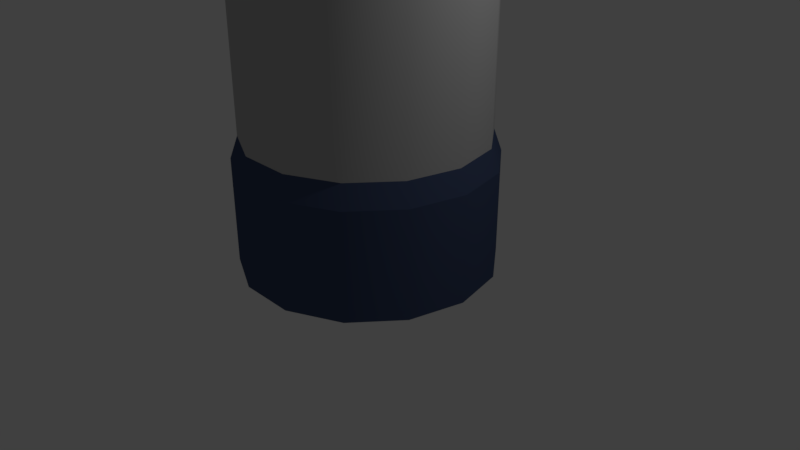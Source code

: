 # Source: Silo.blend  (saved by Blender 2.78.0; exported with 4.5.12 LTS)
import bpy
from mathutils import Matrix  # noqa: F401  (used for matrix-valued properties, if any)

bpy.ops.wm.read_factory_settings(use_empty=True)
scene = bpy.context.scene
scene.name = 'Scene'

# ---- collections
col_collection_1 = bpy.data.collections.new('Collection 1'); scene.collection.children.link(col_collection_1)

# ---- materials (node trees are filled in below, after node groups)
mat_lambert7_001 = bpy.data.materials.new('lambert7.001')
mat_lambert7_001.alpha_threshold = 0.0
mat_lambert7_001.use_transparent_shadow = False
mat_lambert7_001.diffuse_color = (0.5, 0.5, 0.5, 1.0)
mat_lambert7_001.roughness = 0.5
mat_telhado_001 = bpy.data.materials.new('Telhado.001')
mat_telhado_001.alpha_threshold = 0.0
mat_telhado_001.use_transparent_shadow = False
mat_telhado_001.diffuse_color = (0.05966, 0.08489, 0.169, 1.0)
mat_telhado_001.roughness = 0.5
mat_vermelho_001 = bpy.data.materials.new('Vermelho.001')
mat_vermelho_001.alpha_threshold = 0.0
mat_vermelho_001.use_transparent_shadow = False
mat_vermelho_001.diffuse_color = (0.482, 0.0, 0.0, 1.0)
mat_vermelho_001.roughness = 0.5

# ---- material node trees

# ---- world
world_world = bpy.data.worlds.new('World'); scene.world = world_world
world_world.color = (0.05088, 0.05088, 0.05088)
world_world.use_sun_shadow = False
world_world.sun_shadow_jitter_overblur = 0.0
world_world.cycles.sampling_method = 'MANUAL'

# ---- cameras
cam_camera = bpy.data.cameras.new('Camera')
cam_camera.clip_end = 100.0
cam_camera.lens = 35.0
cam_camera.sensor_width = 32.0
cam_camera.sensor_height = 18.0
cam_camera.ortho_scale = 7.314
cam_camera.dof.focus_distance = 0.0
cam_camera.dof.aperture_fstop = 128.0

# ---- lights
light_lamp = bpy.data.lights.new('Lamp', 'POINT')
light_lamp.transmission_factor = 0.0
light_lamp.cutoff_distance = 30.0
light_lamp.energy = 100.0
light_lamp.shadow_buffer_clip_start = 1.001
light_lamp.shadow_soft_size = 0.1
light_lamp.shadow_maximum_resolution = 0.006
light_lamp.use_absolute_resolution = True

# ---- meshes
me_untitled_012 = bpy.data.meshes.new('Untitled.012')
me_untitled_012.from_pydata([(148.4, 1.192e-05, -71.46), (102.7, 1.192e-05, -128.8), (36.65, 1.192e-05, -160.6), (-36.65, 1.192e-05, -160.6), (-102.7, 1.192e-05, -128.8), (-148.4, 1.192e-05, -71.46), (-164.7, 1.192e-05, -1.843e-05), (-148.4, 1.192e-05, 71.46), (-102.7, 1.192e-05, 128.8), (-36.65, 1.192e-05, 160.6), (36.65, 1.192e-05, 160.6), (102.7, 1.192e-05, 128.8), (148.4, 1.192e-05, 71.46), (164.7, 1.192e-05, -3.432e-16), (139.3, 689.0, -67.06), (96.37, 689.0, -120.8), (34.39, 689.0, -150.7), (-34.39, 689.0, -150.7), (-96.37, 689.0, -120.8), (-139.3, 689.0, -67.06), (-154.6, 689.0, -1.843e-05), (-139.3, 689.0, 67.06), (-96.37, 689.0, 120.8), (-34.39, 689.0, 150.7), (34.39, 689.0, 150.7), (96.37, 689.0, 120.8), (139.3, 689.0, 67.06), (154.6, 689.0, -3.432e-16), (148.4, 137.8, -71.46), (102.7, 137.8, -128.8), (36.65, 137.8, -160.6), (-36.65, 137.8, -160.6), (-102.7, 137.8, -128.8), (-148.4, 137.8, -71.46), (-164.7, 137.8, -1.843e-05), (-148.4, 137.8, 71.46), (-102.7, 137.8, 128.8), (-36.65, 137.8, 160.6), (36.65, 137.8, 160.6), (102.7, 137.8, 128.8), (148.4, 137.8, 71.46), (164.7, 137.8, -3.432e-16), (139.3, 166.2, -67.06), (96.37, 166.2, -120.8), (34.39, 166.2, -150.7), (-34.39, 166.2, -150.7), (-96.37, 166.2, -120.8), (-139.3, 166.2, -67.06), (-154.6, 166.2, -1.843e-05), (-139.3, 166.2, 67.06), (-96.37, 166.2, 120.8), (-34.39, 166.2, 150.7), (34.39, 166.2, 150.7), (96.37, 166.2, 120.8), (139.3, 166.2, 67.06), (154.6, 166.2, -3.432e-16), (158.2, 701.1, -76.21), (109.5, 701.1, -137.3), (39.08, 701.1, -171.2), (-39.08, 701.1, -171.2), (-109.5, 701.1, -137.3), (-158.2, 701.1, -76.21), (-175.6, 701.1, -1.843e-05), (-158.2, 701.1, 76.21), (-109.5, 701.1, 137.3), (-39.08, 701.1, 171.2), (39.08, 701.1, 171.2), (109.5, 701.1, 137.3), (158.2, 701.1, 76.21), (175.6, 701.1, -3.432e-16), (158.2, 721.2, -76.21), (109.5, 721.2, -137.3), (39.08, 721.2, -171.2), (-39.08, 721.2, -171.2), (-109.5, 721.2, -137.3), (-158.2, 721.2, -76.21), (-175.6, 721.2, -1.843e-05), (-158.2, 721.2, 76.21), (-109.5, 721.2, 137.3), (-39.08, 721.2, 171.2), (39.08, 721.2, 171.2), (109.5, 721.2, 137.3), (158.2, 721.2, 76.21), (175.6, 721.2, -3.432e-16), (44.37, 870.7, -21.37), (30.7, 870.7, -38.5), (10.96, 870.7, -48.01), (-10.96, 870.7, -48.01), (-30.7, 870.7, -38.5), (-44.37, 870.7, -21.37), (-49.24, 870.7, 1.472e-05), (-44.37, 870.7, 21.37), (-30.7, 870.7, 38.5), (-10.96, 870.7, 48.01), (10.96, 870.7, 48.01), (30.7, 870.7, 38.5), (44.37, 870.7, 21.37), (49.24, 870.7, 1.989e-05), (132.9, 804.0, -63.99), (91.96, 804.0, -115.3), (32.82, 804.0, -143.8), (-32.82, 804.0, -143.8), (-91.96, 804.0, -115.3), (-132.9, 804.0, -63.99), (-147.5, 804.0, -1.104e-05), (-132.9, 804.0, 63.99), (-91.96, 804.0, 115.3), (-32.82, 804.0, 143.8), (32.82, 804.0, 143.8), (91.96, 804.0, 115.3), (132.9, 804.0, 63.99), (147.5, 804.0, 4.43e-06), (95.36, 852.1, -45.92), (65.99, 852.1, -82.75), (23.55, 852.1, -103.2), (-23.55, 852.1, -103.2), (-65.99, 852.1, -82.75), (-95.36, 852.1, -45.92), (-105.8, 852.1, -1.183e-06), (-95.36, 852.1, 45.92), (-65.99, 852.1, 82.75), (-23.55, 852.1, 103.2), (23.55, 852.1, 103.2), (65.99, 852.1, 82.75), (95.36, 852.1, 45.92), (105.8, 852.1, 9.921e-06), (-10.96, 874.6, 1.673e-05), (10.96, 874.6, 1.788e-05), (10.96, 874.6, 21.37), (-10.96, 874.6, 21.37), (-10.96, 874.6, -21.37), (10.96, 874.6, -21.37)], [], [(42, 43, 15, 14), (43, 44, 16, 15), (44, 45, 17, 16), (45, 46, 18, 17), (46, 47, 19, 18), (47, 48, 20, 19), (48, 49, 21, 20), (49, 50, 22, 21), (50, 51, 23, 22), (51, 52, 24, 23), (52, 53, 25, 24), (53, 54, 26, 25), (54, 55, 27, 26), (55, 42, 14, 27), (0, 1, 29, 28), (1, 2, 30, 29), (2, 3, 31, 30), (3, 4, 32, 31), (4, 5, 33, 32), (5, 6, 34, 33), (6, 7, 35, 34), (7, 8, 36, 35), (8, 9, 37, 36), (9, 10, 38, 37), (10, 11, 39, 38), (11, 12, 40, 39), (12, 13, 41, 40), (13, 0, 28, 41), (28, 29, 43, 42), (29, 30, 44, 43), (30, 31, 45, 44), (31, 32, 46, 45), (32, 33, 47, 46), (33, 34, 48, 47), (34, 35, 49, 48), (35, 36, 50, 49), (36, 37, 51, 50), (37, 38, 52, 51), (38, 39, 53, 52), (39, 40, 54, 53), (40, 41, 55, 54), (41, 28, 42, 55), (14, 15, 57, 56), (15, 16, 58, 57), (16, 17, 59, 58), (17, 18, 60, 59), (18, 19, 61, 60), (19, 20, 62, 61), (20, 21, 63, 62), (21, 22, 64, 63), (22, 23, 65, 64), (23, 24, 66, 65), (24, 25, 67, 66), (25, 26, 68, 67), (26, 27, 69, 68), (27, 14, 56, 69), (56, 57, 71, 70), (57, 58, 72, 71), (58, 59, 73, 72), (59, 60, 74, 73), (60, 61, 75, 74), (61, 62, 76, 75), (62, 63, 77, 76), (63, 64, 78, 77), (64, 65, 79, 78), (65, 66, 80, 79), (66, 67, 81, 80), (67, 68, 82, 81), (68, 69, 83, 82), (69, 56, 70, 83), (112, 113, 85, 84), (113, 114, 86, 85), (114, 115, 87, 86), (115, 116, 88, 87), (116, 117, 89, 88), (117, 118, 90, 89), (118, 119, 91, 90), (119, 120, 92, 91), (120, 121, 93, 92), (121, 122, 94, 93), (122, 123, 95, 94), (123, 124, 96, 95), (124, 125, 97, 96), (125, 112, 84, 97), (70, 71, 99, 98), (71, 72, 100, 99), (72, 73, 101, 100), (73, 74, 102, 101), (74, 75, 103, 102), (75, 76, 104, 103), (76, 77, 105, 104), (77, 78, 106, 105), (78, 79, 107, 106), (79, 80, 108, 107), (80, 81, 109, 108), (81, 82, 110, 109), (82, 83, 111, 110), (83, 70, 98, 111), (98, 99, 113, 112), (99, 100, 114, 113), (100, 101, 115, 114), (101, 102, 116, 115), (102, 103, 117, 116), (103, 104, 118, 117), (104, 105, 119, 118), (105, 106, 120, 119), (106, 107, 121, 120), (107, 108, 122, 121), (108, 109, 123, 122), (109, 110, 124, 123), (110, 111, 125, 124), (111, 98, 112, 125), (93, 129, 91, 92), (89, 130, 87, 88), (96, 128, 94, 95), (85, 86, 131, 84), (130, 131, 86, 87), (94, 128, 129, 93), (97, 127, 128, 96), (129, 128, 127, 126), (91, 129, 126, 90), (126, 130, 89, 90), (127, 131, 130, 126), (84, 131, 127, 97)])
me_untitled_012.polygons.foreach_set('use_smooth', [True] * 124)
me_untitled_012.polygons.foreach_set('material_index', [0, 0, 0, 0, 0, 0, 0, 0, 0, 0, 0, 0, 0, 0, 1, 1, 1, 1, 1, 1, 1, 1, 1, 1, 1, 1, 1, 1, 1, 1, 1, 1, 1, 1, 1, 1, 1, 1, 1, 1, 1, 1, 2, 2, 2, 2, 2, 2, 2, 2, 2, 2, 2, 2, 2, 2, 2, 2, 2, 2, 2, 2, 2, 2, 2, 2, 2, 2, 2, 2, 1, 1, 1, 1, 1, 1, 1, 1, 1, 1, 1, 1, 1, 1, 1, 1, 1, 1, 1, 1, 1, 1, 1, 1, 1, 1, 1, 1, 1, 1, 1, 1, 1, 1, 1, 1, 1, 1, 1, 1, 1, 1, 1, 1, 1, 1, 1, 1, 1, 1, 1, 1, 1, 1])
_k = set([(14, 15), (14, 27), (15, 16), (16, 17), (17, 18), (18, 19), (19, 20), (20, 21), (21, 22), (22, 23), (23, 24), (24, 25), (25, 26), (26, 27), (28, 29), (28, 41), (29, 30), (30, 31), (31, 32), (32, 33), (33, 34), (34, 35), (35, 36), (36, 37), (37, 38), (38, 39), (39, 40), (40, 41), (42, 43), (42, 55), (43, 44), (44, 45), (45, 46), (46, 47), (47, 48), (48, 49), (49, 50), (50, 51), (51, 52), (52, 53), (53, 54), (54, 55), (56, 57), (56, 69), (57, 58), (58, 59), (59, 60), (60, 61), (61, 62), (62, 63), (63, 64), (64, 65), (65, 66), (66, 67), (67, 68), (68, 69), (70, 71), (70, 83), (71, 72), (72, 73), (73, 74), (74, 75), (75, 76), (76, 77), (77, 78), (78, 79), (79, 80), (80, 81), (81, 82), (82, 83)])
me_untitled_012.attributes.new('sharp_edge', 'BOOLEAN', 'EDGE').data.foreach_set('value', [ (min(e.vertices), max(e.vertices)) in _k for e in me_untitled_012.edges])
_uv = me_untitled_012.uv_layers.new(name='map1')
_uv.uv.foreach_set('vector', [0.375, 0.4032, 0.3929, 0.4032, 0.3929, 0.6884, 0.375, 0.6884, 0.3929, 0.4032, 0.4107, 0.4032, 0.4107, 0.6884, 0.3929, 0.6884, 0.4107, 0.4032, 0.4286, 0.4032, 0.4286, 0.6884, 0.4107, 0.6884, 0.4286, 0.4032, 0.4464, 0.4032, 0.4464, 0.6884, 0.4286, 0.6884, 0.4464, 0.4032, 0.4643, 0.4032, 0.4643, 0.6884, 0.4464, 0.6884, 0.4643, 0.4032, 0.4821, 0.4032, 0.4821, 0.6884, 0.4643, 0.6884, 0.4821, 0.4032, 0.5, 0.4032, 0.5, 0.6884, 0.4821, 0.6884, 0.5, 0.4032, 0.5179, 0.4032, 0.5179, 0.6884, 0.5, 0.6884, 0.5179, 0.4032, 0.5357, 0.4032, 0.5357, 0.6884, 0.5179, 0.6884, 0.5357, 0.4032, 0.5536, 0.4032, 0.5536, 0.6884, 0.5357, 0.6884, 0.5536, 0.4032, 0.5714, 0.4032, 0.5714, 0.6884, 0.5536, 0.6884, 0.5714, 0.4032, 0.5893, 0.4032, 0.5893, 0.6884, 0.5714, 0.6884, 0.5893, 0.4032, 0.6071, 0.4032, 0.6071, 0.6884, 0.5893, 0.6884, 0.6071, 0.4032, 0.625, 0.4032, 0.625, 0.6884, 0.6071, 0.6884, 0.375, 0.3125, 0.3929, 0.3125, 0.3929, 0.3877, 0.375, 0.3877, 0.3929, 0.3125, 0.4107, 0.3125, 0.4107, 0.3877, 0.3929, 0.3877, 0.4107, 0.3125, 0.4286, 0.3125, 0.4286, 0.3877, 0.4107, 0.3877, 0.4286, 0.3125, 0.4464, 0.3125, 0.4464, 0.3877, 0.4286, 0.3877, 0.4464, 0.3125, 0.4643, 0.3125, 0.4643, 0.3877, 0.4464, 0.3877, 0.4643, 0.3125, 0.4821, 0.3125, 0.4821, 0.3877, 0.4643, 0.3877, 0.4821, 0.3125, 0.5, 0.3125, 0.5, 0.3877, 0.4821, 0.3877, 0.5, 0.3125, 0.5179, 0.3125, 0.5179, 0.3877, 0.5, 0.3877, 0.5179, 0.3125, 0.5357, 0.3125, 0.5357, 0.3877, 0.5179, 0.3877, 0.5357, 0.3125, 0.5536, 0.3125, 0.5536, 0.3877, 0.5357, 0.3877, 0.5536, 0.3125, 0.5714, 0.3125, 0.5714, 0.3877, 0.5536, 0.3877, 0.5714, 0.3125, 0.5893, 0.3125, 0.5893, 0.3877, 0.5714, 0.3877, 0.5893, 0.3125, 0.6071, 0.3125, 0.6071, 0.3877, 0.5893, 0.3877, 0.6071, 0.3125, 0.625, 0.3125, 0.625, 0.3877, 0.6071, 0.3877, 0.375, 0.3877, 0.3929, 0.3877, 0.3929, 0.4032, 0.375, 0.4032, 0.3929, 0.3877, 0.4107, 0.3877, 0.4107, 0.4032, 0.3929, 0.4032, 0.4107, 0.3877, 0.4286, 0.3877, 0.4286, 0.4032, 0.4107, 0.4032, 0.4286, 0.3877, 0.4464, 0.3877, 0.4464, 0.4032, 0.4286, 0.4032, 0.4464, 0.3877, 0.4643, 0.3877, 0.4643, 0.4032, 0.4464, 0.4032, 0.4643, 0.3877, 0.4821, 0.3877, 0.4821, 0.4032, 0.4643, 0.4032, 0.4821, 0.3877, 0.5, 0.3877, 0.5, 0.4032, 0.4821, 0.4032, 0.5, 0.3877, 0.5179, 0.3877, 0.5179, 0.4032, 0.5, 0.4032, 0.5179, 0.3877, 0.5357, 0.3877, 0.5357, 0.4032, 0.5179, 0.4032, 0.5357, 0.3877, 0.5536, 0.3877, 0.5536, 0.4032, 0.5357, 0.4032, 0.5536, 0.3877, 0.5714, 0.3877, 0.5714, 0.4032, 0.5536, 0.4032, 0.5714, 0.3877, 0.5893, 0.3877, 0.5893, 0.4032, 0.5714, 0.4032, 0.5893, 0.3877, 0.6071, 0.3877, 0.6071, 0.4032, 0.5893, 0.4032, 0.6071, 0.3877, 0.625, 0.3877, 0.625, 0.4032, 0.6071, 0.4032, 0.0, 0.0, 1.0, 0.0, 1.0, 1.0, 0.0, 1.0, 0.0, 0.0, 1.0, 0.0, 1.0, 1.0, 0.0, 1.0, 0.0, 0.0, 1.0, 0.0, 1.0, 1.0, 0.0, 1.0, 0.0, 0.0, 1.0, 0.0, 1.0, 1.0, 0.0, 1.0, 0.0, 0.0, 1.0, 0.0, 1.0, 1.0, 0.0, 1.0, 0.0, 0.0, 1.0, 0.0, 1.0, 1.0, 0.0, 1.0, 0.0, 0.0, 1.0, 0.0, 1.0, 1.0, 0.0, 1.0, 0.0, 0.0, 1.0, 0.0, 1.0, 1.0, 0.0, 1.0, 0.0, 0.0, 1.0, 0.0, 1.0, 1.0, 0.0, 1.0, 0.0, 0.0, 1.0, 0.0, 1.0, 1.0, 0.0, 1.0, 0.0, 0.0, 1.0, 0.0, 1.0, 1.0, 0.0, 1.0, 0.0, 0.0, 1.0, 0.0, 1.0, 1.0, 0.0, 1.0, 0.0, 0.0, 1.0, 0.0, 1.0, 1.0, 0.0, 1.0, 0.0, 0.0, 1.0, 0.0, 1.0, 1.0, 0.0, 1.0, 0.0, 0.0, 1.0, 0.0, 1.0, 1.0, 0.0, 1.0, 0.0, 0.0, 1.0, 0.0, 1.0, 1.0, 0.0, 1.0, 0.0, 0.0, 1.0, 0.0, 1.0, 1.0, 0.0, 1.0, 0.0, 0.0, 1.0, 0.0, 1.0, 1.0, 0.0, 1.0, 0.0, 0.0, 1.0, 0.0, 1.0, 1.0, 0.0, 1.0, 0.0, 0.0, 1.0, 0.0, 1.0, 1.0, 0.0, 1.0, 0.0, 0.0, 1.0, 0.0, 1.0, 1.0, 0.0, 1.0, 0.0, 0.0, 1.0, 0.0, 1.0, 1.0, 0.0, 1.0, 0.0, 0.0, 1.0, 0.0, 1.0, 1.0, 0.0, 1.0, 0.0, 0.0, 1.0, 0.0, 1.0, 1.0, 0.0, 1.0, 0.0, 0.0, 1.0, 0.0, 1.0, 1.0, 0.0, 1.0, 0.0, 0.0, 1.0, 0.0, 1.0, 1.0, 0.0, 1.0, 0.0, 0.0, 1.0, 0.0, 1.0, 1.0, 0.0, 1.0, 0.0, 0.0, 1.0, 0.0, 1.0, 1.0, 0.0, 1.0, 0.0, 0.8181, 1.0, 0.8181, 1.0, 1.0, 0.0, 1.0, 0.0, 0.8181, 1.0, 0.8181, 1.0, 1.0, 0.0, 1.0, 0.0, 0.8181, 1.0, 0.8181, 1.0, 1.0, 0.0, 1.0, 0.0, 0.8181, 1.0, 0.8181, 1.0, 1.0, 0.0, 1.0, 0.0, 0.8181, 1.0, 0.8181, 1.0, 1.0, 0.0, 1.0, 0.0, 0.8181, 1.0, 0.8181, 1.0, 1.0, 0.0, 1.0, 0.0, 0.8181, 1.0, 0.8181, 1.0, 1.0, 0.0, 1.0, 0.0, 0.8181, 1.0, 0.8181, 1.0, 1.0, 0.0, 1.0, 0.0, 0.8181, 1.0, 0.8181, 1.0, 1.0, 0.0, 1.0, 0.0, 0.8181, 1.0, 0.8181, 1.0, 1.0, 0.0, 1.0, 0.0, 0.8181, 1.0, 0.8181, 1.0, 1.0, 0.0, 1.0, 0.0, 0.8181, 1.0, 0.8181, 1.0, 1.0, 0.0, 1.0, 0.0, 0.8181, 1.0, 0.8181, 1.0, 1.0, 0.0, 1.0, 0.0, 0.8181, 1.0, 0.8181, 1.0, 1.0, 0.0, 1.0, 0.0, 0.0, 1.0, 0.0, 1.0, 0.5141, 0.0, 0.5141, 0.0, 0.0, 1.0, 0.0, 1.0, 0.5141, 0.0, 0.5141, 0.0, 0.0, 1.0, 0.0, 1.0, 0.5141, 0.0, 0.5141, 0.0, 0.0, 1.0, 0.0, 1.0, 0.5141, 0.0, 0.5141, 0.0, 0.0, 1.0, 0.0, 1.0, 0.5141, 0.0, 0.5141, 0.0, 0.0, 1.0, 0.0, 1.0, 0.5141, 0.0, 0.5141, 0.0, 0.0, 1.0, 0.0, 1.0, 0.5141, 0.0, 0.5141, 0.0, 0.0, 1.0, 0.0, 1.0, 0.5141, 0.0, 0.5141, 0.0, 0.0, 1.0, 0.0, 1.0, 0.5141, 0.0, 0.5141, 0.0, 0.0, 1.0, 0.0, 1.0, 0.5141, 0.0, 0.5141, 0.0, 0.0, 1.0, 0.0, 1.0, 0.5141, 0.0, 0.5141, 0.0, 0.0, 1.0, 0.0, 1.0, 0.5141, 0.0, 0.5141, 0.0, 0.0, 1.0, 0.0, 1.0, 0.5141, 0.0, 0.5141, 0.0, 0.0, 1.0, 0.0, 1.0, 0.5141, 0.0, 0.5141, 0.0, 0.5141, 1.0, 0.5141, 1.0, 0.8181, 0.0, 0.8181, 0.0, 0.5141, 1.0, 0.5141, 1.0, 0.8181, 0.0, 0.8181, 0.0, 0.5141, 1.0, 0.5141, 1.0, 0.8181, 0.0, 0.8181, 0.0, 0.5141, 1.0, 0.5141, 1.0, 0.8181, 0.0, 0.8181, 0.0, 0.5141, 1.0, 0.5141, 1.0, 0.8181, 0.0, 0.8181, 0.0, 0.5141, 1.0, 0.5141, 1.0, 0.8181, 0.0, 0.8181, 0.0, 0.5141, 1.0, 0.5141, 1.0, 0.8181, 0.0, 0.8181, 0.0, 0.5141, 1.0, 0.5141, 1.0, 0.8181, 0.0, 0.8181, 0.0, 0.5141, 1.0, 0.5141, 1.0, 0.8181, 0.0, 0.8181, 0.0, 0.5141, 1.0, 0.5141, 1.0, 0.8181, 0.0, 0.8181, 0.0, 0.5141, 1.0, 0.5141, 1.0, 0.8181, 0.0, 0.8181, 0.0, 0.5141, 1.0, 0.5141, 1.0, 0.8181, 0.0, 0.8181, 0.0, 0.5141, 1.0, 0.5141, 1.0, 0.8181, 0.0, 0.8181, 0.0, 0.5141, 1.0, 0.5141, 1.0, 0.8181, 0.0, 0.8181, 0.0, 1.0, 0.0, 1.0, 0.0, 1.0, 0.0, 1.0, 0.0, 1.0, 0.0, 1.0, 0.0, 1.0, 0.0, 1.0, 0.0, 1.0, 0.0, 1.0, 0.0, 1.0, 0.0, 1.0, 0.0, 1.0, 0.0, 1.0, 0.0, 1.0, 0.0, 1.0, 0.0, 1.0, 0.0, 1.0, 0.0, 1.0, 0.0, 1.0, 0.0, 1.0, 0.0, 1.0, 0.0, 1.0, 0.0, 1.0, 0.0, 1.0, 0.0, 1.0, 0.0, 1.0, 0.0, 1.0, 0.0, 1.0, 0.0, 1.0, 0.0, 1.0, 0.0, 1.0, 0.0, 1.0, 0.0, 1.0, 0.0, 1.0, 0.0, 1.0, 0.0, 1.0, 0.0, 1.0, 0.0, 1.0, 0.0, 1.0, 0.0, 1.0, 0.0, 1.0, 0.0, 1.0, 0.0, 1.0, 0.0, 1.0, 0.0, 1.0, 0.0, 1.0, 0.0, 1.0])
me_untitled_012.materials.append(mat_lambert7_001)
me_untitled_012.materials.append(mat_telhado_001)
me_untitled_012.materials.append(mat_vermelho_001)
me_untitled_012.use_remesh_preserve_volume = False
me_untitled_012.use_remesh_preserve_attributes = False
me_untitled_012.use_mirror_vertex_groups = False
me_untitled_012.update()
me_untitled_012.normals_split_custom_set([tuple(v) for v in zip(*[iter([0.901, 0.0, -0.4339, 0.6235, 0.0, -0.7818, 0.6235, 0.0, -0.7818, 0.901, 0.0, -0.4339, 0.6235, 0.0, -0.7818, 0.2225, 0.0, -0.9749, 0.2225, 0.0, -0.9749, 0.6235, 0.0, -0.7818, 0.2225, 0.0, -0.9749, -0.2225, 0.0, -0.9749, -0.2225, 0.0, -0.9749, 0.2225, 0.0, -0.9749, -0.2225, 0.0, -0.9749, -0.6235, 0.0, -0.7818, -0.6235, 0.0, -0.7818, -0.2225, 0.0, -0.9749, -0.6235, 0.0, -0.7818, -0.901, 0.0, -0.4339, -0.901, 0.0, -0.4339, -0.6235, 0.0, -0.7818, -0.901, 0.0, -0.4339, -1.0, 0.0, -5.546e-07, -1.0, 0.0, -5.546e-07, -0.901, 0.0, -0.4339, -1.0, 0.0, -5.546e-07, -0.901, 0.0, 0.4339, -0.901, 0.0, 0.4339, -1.0, 0.0, -5.546e-07, -0.901, 0.0, 0.4339, -0.6235, 3.482e-09, 0.7818, -0.6235, 3.482e-09, 0.7818, -0.901, 0.0, 0.4339, -0.6235, 3.482e-09, 0.7818, -0.2225, 3.482e-09, 0.9749, -0.2225, 3.482e-09, 0.9749, -0.6235, 3.482e-09, 0.7818, -0.2225, 3.482e-09, 0.9749, 0.2225, 0.0, 0.9749, 0.2225, 0.0, 0.9749, -0.2225, 3.482e-09, 0.9749, 0.2225, 0.0, 0.9749, 0.6235, 0.0, 0.7818, 0.6235, 0.0, 0.7818, 0.2225, 0.0, 0.9749, 0.6235, 0.0, 0.7818, 0.901, 0.0, 0.4339, 0.901, 0.0, 0.4339, 0.6235, 0.0, 0.7818, 0.901, 0.0, 0.4339, 1.0, 0.0, -1.362e-07, 1.0, 0.0, -1.362e-07, 0.901, 0.0, 0.4339, 1.0, 0.0, -1.362e-07, 0.901, 0.0, -0.4339, 0.901, 0.0, -0.4339, 1.0, 0.0, -1.362e-07, 0.901, 0.0, -0.4339, 0.6235, 0.0, -0.7818, 0.6235, 0.0, -0.7818, 0.901, 0.0, -0.4339, 0.6235, 0.0, -0.7818, 0.2225, 0.0, -0.9749, 0.2225, 0.0, -0.9749, 0.6235, 0.0, -0.7818, 0.2225, 0.0, -0.9749, -0.2225, 0.0, -0.9749, -0.2225, 0.0, -0.9749, 0.2225, 0.0, -0.9749, -0.2225, 0.0, -0.9749, -0.6235, 0.0, -0.7818, -0.6235, 0.0, -0.7818, -0.2225, 0.0, -0.9749, -0.6235, 0.0, -0.7818, -0.901, 0.0, -0.4339, -0.901, 0.0, -0.4339, -0.6235, 0.0, -0.7818, -0.901, 0.0, -0.4339, -1.0, 0.0, 0.0, -1.0, 0.0, 0.0, -0.901, 0.0, -0.4339, -1.0, 0.0, 0.0, -0.901, -2.479e-08, 0.4339, -0.901, -2.479e-08, 0.4339, -1.0, 0.0, 0.0, -0.901, -2.479e-08, 0.4339, -0.6235, -4.959e-08, 0.7818, -0.6235, -4.959e-08, 0.7818, -0.901, -2.479e-08, 0.4339, -0.6235, -4.959e-08, 0.7818, -0.2225, -2.48e-08, 0.9749, -0.2225, -2.48e-08, 0.9749, -0.6235, -4.959e-08, 0.7818, -0.2225, -2.48e-08, 0.9749, 0.2225, 0.0, 0.9749, 0.2225, 0.0, 0.9749, -0.2225, -2.48e-08, 0.9749, 0.2225, 0.0, 0.9749, 0.6235, 0.0, 0.7818, 0.6235, 0.0, 0.7818, 0.2225, 0.0, 0.9749, 0.6235, 0.0, 0.7818, 0.901, 0.0, 0.4339, 0.901, 0.0, 0.4339, 0.6235, 0.0, 0.7818, 0.901, 0.0, 0.4339, 1.0, 0.0, -1.168e-07, 1.0, 0.0, -1.168e-07, 0.901, 0.0, 0.4339, 1.0, 0.0, -1.168e-07, 0.901, 0.0, -0.4339, 0.901, 0.0, -0.4339, 1.0, 0.0, -1.168e-07, 0.8485, 0.3362, -0.4086, 0.5872, 0.3362, -0.7363, 0.5872, 0.3362, -0.7363, 0.8485, 0.3362, -0.4086, 0.5872, 0.3362, -0.7363, 0.2096, 0.3362, -0.9182, 0.2096, 0.3362, -0.9182, 0.5872, 0.3362, -0.7363, 0.2096, 0.3362, -0.9182, -0.2096, 0.3362, -0.9182, -0.2096, 0.3362, -0.9182, 0.2096, 0.3362, -0.9182, -0.2096, 0.3362, -0.9182, -0.5872, 0.3362, -0.7363, -0.5872, 0.3362, -0.7363, -0.2096, 0.3362, -0.9182, -0.5872, 0.3362, -0.7363, -0.8485, 0.3362, -0.4086, -0.8485, 0.3362, -0.4086, -0.5872, 0.3362, -0.7363, -0.8485, 0.3362, -0.4086, -0.9418, 0.3362, -2.14e-07, -0.9418, 0.3362, -2.315e-07, -0.8485, 0.3362, -0.4086, -0.9418, 0.3362, -2.14e-07, -0.8485, 0.3362, 0.4086, -0.8485, 0.3362, 0.4086, -0.9418, 0.3362, -2.315e-07, -0.8485, 0.3362, 0.4086, -0.5872, 0.3362, 0.7363, -0.5872, 0.3362, 0.7363, -0.8485, 0.3362, 0.4086, -0.5872, 0.3362, 0.7363, -0.2096, 0.3362, 0.9182, -0.2096, 0.3362, 0.9182, -0.5872, 0.3362, 0.7363, -0.2096, 0.3362, 0.9182, 0.2096, 0.3362, 0.9182, 0.2096, 0.3362, 0.9182, -0.2096, 0.3362, 0.9182, 0.2096, 0.3362, 0.9182, 0.5872, 0.3362, 0.7363, 0.5872, 0.3362, 0.7363, 0.2096, 0.3362, 0.9182, 0.5872, 0.3362, 0.7363, 0.8485, 0.3362, 0.4086, 0.8485, 0.3362, 0.4086, 0.5872, 0.3362, 0.7363, 0.8485, 0.3362, 0.4086, 0.9418, 0.3362, -3.057e-08, 0.9418, 0.3362, -5.557e-08, 0.8485, 0.3362, 0.4086, 0.9418, 0.3362, -3.057e-08, 0.8485, 0.3362, -0.4086, 0.8485, 0.3362, -0.4086, 0.9418, 0.3362, -5.557e-08, 0.4496, -0.8666, -0.2165, 0.3112, -0.8666, -0.3902, 0.3112, -0.8666, -0.3902, 0.4496, -0.8666, -0.2165, 0.3112, -0.8666, -0.3902, 0.1111, -0.8666, -0.4866, 0.1111, -0.8666, -0.4866, 0.3112, -0.8666, -0.3902, 0.1111, -0.8666, -0.4866, -0.1111, -0.8666, -0.4866, -0.1111, -0.8666, -0.4866, 0.1111, -0.8666, -0.4866, -0.1111, -0.8666, -0.4866, -0.3112, -0.8666, -0.3902, -0.3112, -0.8666, -0.3902, -0.1111, -0.8666, -0.4866, -0.3112, -0.8666, -0.3902, -0.4496, -0.8666, -0.2165, -0.4496, -0.8666, -0.2165, -0.3112, -0.8666, -0.3902, -0.4496, -0.8666, -0.2165, -0.4991, -0.8666, -8.498e-08, -0.4991, -0.8666, 5.447e-09, -0.4496, -0.8666, -0.2165, -0.4991, -0.8666, -8.498e-08, -0.4496, -0.8666, 0.2165, -0.4496, -0.8666, 0.2165, -0.4991, -0.8666, 5.447e-09, -0.4496, -0.8666, 0.2165, -0.3112, -0.8666, 0.3902, -0.3112, -0.8666, 0.3902, -0.4496, -0.8666, 0.2165, -0.3112, -0.8666, 0.3902, -0.1111, -0.8666, 0.4866, -0.1111, -0.8666, 0.4866, -0.3112, -0.8666, 0.3902, -0.1111, -0.8666, 0.4866, 0.1111, -0.8666, 0.4866, 0.1111, -0.8666, 0.4866, -0.1111, -0.8666, 0.4866, 0.1111, -0.8666, 0.4866, 0.3112, -0.8666, 0.3902, 0.3112, -0.8666, 0.3902, 0.1111, -0.8666, 0.4866, 0.3112, -0.8666, 0.3902, 0.4496, -0.8666, 0.2165, 0.4496, -0.8666, 0.2165, 0.3112, -0.8666, 0.3902, 0.4496, -0.8666, 0.2165, 0.4991, -0.8666, -7.648e-08, 0.4991, -0.8666, -5.447e-08, 0.4496, -0.8666, 0.2165, 0.4991, -0.8666, -7.648e-08, 0.4496, -0.8666, -0.2165, 0.4496, -0.8666, -0.2165, 0.4991, -0.8666, -5.447e-08, 0.901, 0.0, -0.4339, 0.6235, 0.0, -0.7818, 0.6235, 0.0, -0.7818, 0.901, 0.0, -0.4339, 0.6235, 0.0, -0.7818, 0.2225, 0.0, -0.9749, 0.2225, 0.0, -0.9749, 0.6235, 0.0, -0.7818, 0.2225, 0.0, -0.9749, -0.2225, 0.0, -0.9749, -0.2225, 0.0, -0.9749, 0.2225, 0.0, -0.9749, -0.2225, 0.0, -0.9749, -0.6235, 0.0, -0.7818, -0.6235, 0.0, -0.7818, -0.2225, 0.0, -0.9749, -0.6235, 0.0, -0.7818, -0.901, 0.0, -0.4339, -0.901, 0.0, -0.4339, -0.6235, 0.0, -0.7818, -0.901, 0.0, -0.4339, -1.0, 0.0, -9.049e-07, -1.0, 0.0, -9.049e-07, -0.901, 0.0, -0.4339, -1.0, 0.0, -9.049e-07, -0.901, 0.0, 0.4339, -0.901, 0.0, 0.4339, -1.0, 0.0, -9.049e-07, -0.901, 0.0, 0.4339, -0.6235, 0.0, 0.7818, -0.6235, 0.0, 0.7818, -0.901, 0.0, 0.4339, -0.6235, 0.0, 0.7818, -0.2225, 0.0, 0.9749, -0.2225, 0.0, 0.9749, -0.6235, 0.0, 0.7818, -0.2225, 0.0, 0.9749, 0.2225, 0.0, 0.9749, 0.2225, 0.0, 0.9749, -0.2225, 0.0, 0.9749, 0.2225, 0.0, 0.9749, 0.6235, 0.0, 0.7818, 0.6235, 0.0, 0.7818, 0.2225, 0.0, 0.9749, 0.6235, 0.0, 0.7818, 0.901, 0.0, 0.4339, 0.901, 0.0, 0.4339, 0.6235, 0.0, 0.7818, 0.901, 0.0, 0.4339, 1.0, 0.0, -1.265e-07, 1.0, 0.0, -1.265e-07, 0.901, 0.0, 0.4339, 1.0, 0.0, -1.265e-07, 0.901, 0.0, -0.4339, 0.901, 0.0, -0.4339, 1.0, 0.0, -1.265e-07, 0.5773, 0.7678, -0.278, 0.3995, 0.7678, -0.5009, 0.1775, 0.9586, -0.2226, 0.2454, 0.9625, -0.116, 0.3995, 0.7678, -0.5009, 0.1425, 0.7678, -0.6247, 0.06399, 0.9594, -0.2747, 0.1775, 0.9586, -0.2226, 0.1425, 0.7678, -0.6247, -0.1426, 0.7678, -0.6247, -0.06399, 0.9594, -0.2747, 0.06399, 0.9594, -0.2747, -0.1426, 0.7678, -0.6247, -0.3995, 0.7678, -0.501, -0.1775, 0.9586, -0.2226, -0.06399, 0.9594, -0.2747, -0.3995, 0.7678, -0.501, -0.5773, 0.7678, -0.278, -0.2454, 0.9625, -0.116, -0.1775, 0.9586, -0.2226, -0.5773, 0.7678, -0.278, -0.6407, 0.7678, 6.969e-06, -0.2674, 0.9636, 2.483e-06, -0.2454, 0.9625, -0.116, -0.6407, 0.7678, 6.969e-06, -0.5773, 0.7678, 0.278, -0.2454, 0.9625, 0.116, -0.2674, 0.9636, 2.483e-06, -0.5773, 0.7678, 0.278, -0.3995, 0.7678, 0.5009, -0.1775, 0.9586, 0.2226, -0.2454, 0.9625, 0.116, -0.3995, 0.7678, 0.5009, -0.1426, 0.7678, 0.6247, -0.06399, 0.9594, 0.2747, -0.1775, 0.9586, 0.2226, -0.1426, 0.7678, 0.6247, 0.1426, 0.7678, 0.6247, 0.06399, 0.9594, 0.2747, -0.06399, 0.9594, 0.2747, 0.1426, 0.7678, 0.6247, 0.3995, 0.7678, 0.5009, 0.1775, 0.9586, 0.2226, 0.06399, 0.9594, 0.2747, 0.3995, 0.7678, 0.5009, 0.5773, 0.7678, 0.278, 0.2454, 0.9625, 0.116, 0.1775, 0.9586, 0.2226, 0.5773, 0.7678, 0.278, 0.6407, 0.7678, -7.379e-06, 0.2674, 0.9636, -2.082e-06, 0.2454, 0.9625, 0.116, 0.6407, 0.7678, -7.379e-06, 0.5773, 0.7678, -0.278, 0.2454, 0.9625, -0.116, 0.2674, 0.9636, -2.082e-06, 0.8529, 0.3221, -0.4108, 0.5903, 0.3221, -0.7402, 0.5618, 0.4336, -0.7045, 0.8119, 0.4336, -0.391, 0.5903, 0.3221, -0.7402, 0.2107, 0.3221, -0.923, 0.2005, 0.4336, -0.8785, 0.5618, 0.4336, -0.7045, 0.2107, 0.3221, -0.923, -0.2107, 0.3221, -0.923, -0.2005, 0.4336, -0.8785, 0.2005, 0.4336, -0.8785, -0.2107, 0.3221, -0.923, -0.5903, 0.3221, -0.7402, -0.5618, 0.4336, -0.7045, -0.2005, 0.4336, -0.8785, -0.5903, 0.3221, -0.7402, -0.8529, 0.3221, -0.4108, -0.8119, 0.4336, -0.391, -0.5618, 0.4336, -0.7045, -0.8529, 0.3221, -0.4108, -0.9467, 0.3221, -8.034e-07, -0.9011, 0.4336, 3.977e-07, -0.8119, 0.4336, -0.391, -0.9467, 0.3221, -8.034e-07, -0.8529, 0.3221, 0.4108, -0.8119, 0.4336, 0.391, -0.9011, 0.4336, 3.977e-07, -0.8529, 0.3221, 0.4108, -0.5903, 0.3221, 0.7402, -0.5618, 0.4336, 0.7045, -0.8119, 0.4336, 0.391, -0.5903, 0.3221, 0.7402, -0.2107, 0.3221, 0.923, -0.2005, 0.4336, 0.8785, -0.5618, 0.4336, 0.7045, -0.2107, 0.3221, 0.923, 0.2107, 0.3221, 0.923, 0.2005, 0.4336, 0.8785, -0.2005, 0.4336, 0.8785, 0.2107, 0.3221, 0.923, 0.5903, 0.3221, 0.7402, 0.5618, 0.4336, 0.7045, 0.2005, 0.4336, 0.8785, 0.5903, 0.3221, 0.7402, 0.8529, 0.3221, 0.4108, 0.8119, 0.4336, 0.391, 0.5618, 0.4336, 0.7045, 0.8529, 0.3221, 0.4108, 0.9467, 0.3221, -2.034e-07, 0.9011, 0.4336, -1.062e-06, 0.8119, 0.4336, 0.391, 0.9467, 0.3221, -2.034e-07, 0.8529, 0.3221, -0.4108, 0.8119, 0.4336, -0.391, 0.9011, 0.4336, -1.062e-06, 0.8119, 0.4336, -0.391, 0.5618, 0.4336, -0.7045, 0.3995, 0.7678, -0.5009, 0.5773, 0.7678, -0.278, 0.5618, 0.4336, -0.7045, 0.2005, 0.4336, -0.8785, 0.1425, 0.7678, -0.6247, 0.3995, 0.7678, -0.5009, 0.2005, 0.4336, -0.8785, -0.2005, 0.4336, -0.8785, -0.1426, 0.7678, -0.6247, 0.1425, 0.7678, -0.6247, -0.2005, 0.4336, -0.8785, -0.5618, 0.4336, -0.7045, -0.3995, 0.7678, -0.501, -0.1426, 0.7678, -0.6247, -0.5618, 0.4336, -0.7045, -0.8119, 0.4336, -0.391, -0.5773, 0.7678, -0.278, -0.3995, 0.7678, -0.501, -0.8119, 0.4336, -0.391, -0.9011, 0.4336, 3.977e-07, -0.6407, 0.7678, 6.969e-06, -0.5773, 0.7678, -0.278, -0.9011, 0.4336, 3.977e-07, -0.8119, 0.4336, 0.391, -0.5773, 0.7678, 0.278, -0.6407, 0.7678, 6.969e-06, -0.8119, 0.4336, 0.391, -0.5618, 0.4336, 0.7045, -0.3995, 0.7678, 0.5009, -0.5773, 0.7678, 0.278, -0.5618, 0.4336, 0.7045, -0.2005, 0.4336, 0.8785, -0.1426, 0.7678, 0.6247, -0.3995, 0.7678, 0.5009, -0.2005, 0.4336, 0.8785, 0.2005, 0.4336, 0.8785, 0.1426, 0.7678, 0.6247, -0.1426, 0.7678, 0.6247, 0.2005, 0.4336, 0.8785, 0.5618, 0.4336, 0.7045, 0.3995, 0.7678, 0.5009, 0.1426, 0.7678, 0.6247, 0.5618, 0.4336, 0.7045, 0.8119, 0.4336, 0.391, 0.5773, 0.7678, 0.278, 0.3995, 0.7678, 0.5009, 0.8119, 0.4336, 0.391, 0.9011, 0.4336, -1.062e-06, 0.6407, 0.7678, -7.379e-06, 0.5773, 0.7678, 0.278, 0.9011, 0.4336, -1.062e-06, 0.8119, 0.4336, -0.391, 0.5773, 0.7678, -0.278, 0.6407, 0.7678, -7.379e-06, -0.06399, 0.9594, 0.2747, -0.05804, 0.9959, 0.06873, -0.2454, 0.9625, 0.116, -0.1775, 0.9586, 0.2226, -0.2454, 0.9625, -0.116, -0.05804, 0.9959, -0.06873, -0.06399, 0.9594, -0.2747, -0.1775, 0.9586, -0.2226, 0.2454, 0.9625, 0.116, 0.05804, 0.9959, 0.06873, 0.06399, 0.9594, 0.2747, 0.1775, 0.9586, 0.2226, 0.1775, 0.9586, -0.2226, 0.06399, 0.9594, -0.2747, 0.05804, 0.9959, -0.06873, 0.2454, 0.9625, -0.116, -0.05804, 0.9959, -0.06873, 0.05804, 0.9959, -0.06873, 0.06399, 0.9594, -0.2747, -0.06399, 0.9594, -0.2747, 0.06399, 0.9594, 0.2747, 0.05804, 0.9959, 0.06873, -0.05804, 0.9959, 0.06873, -0.06399, 0.9594, 0.2747, 0.2674, 0.9636, -2.082e-06, 0.06873, 0.9976, -4.835e-08, 0.05804, 0.9959, 0.06873, 0.2454, 0.9625, 0.116, -0.05804, 0.9959, 0.06873, 0.05804, 0.9959, 0.06873, 0.06873, 0.9976, -4.835e-08, -0.06873, 0.9976, -3.485e-07, -0.2454, 0.9625, 0.116, -0.05804, 0.9959, 0.06873, -0.06873, 0.9976, -3.485e-07, -0.2674, 0.9636, 2.483e-06, -0.06873, 0.9976, -3.485e-07, -0.05804, 0.9959, -0.06873, -0.2454, 0.9625, -0.116, -0.2674, 0.9636, 2.483e-06, 0.06873, 0.9976, -4.835e-08, 0.05804, 0.9959, -0.06873, -0.05804, 0.9959, -0.06873, -0.06873, 0.9976, -3.485e-07, 0.2454, 0.9625, -0.116, 0.05804, 0.9959, -0.06873, 0.06873, 0.9976, -4.835e-08, 0.2674, 0.9636, -2.082e-06])] * 3)])

# ---- objects
ob_pical_gigante = bpy.data.objects.new('Pical_Gigante', me_untitled_012)
ob_lamp = bpy.data.objects.new('Lamp', light_lamp)
ob_camera = bpy.data.objects.new('Camera', cam_camera)

# ---- transforms, parenting, visibility, modifiers, constraints
ob_pical_gigante.location = (0.0, 0.0, 0.0)
ob_pical_gigante.rotation_euler = (1.571, -0.0, 0.0)
ob_pical_gigante.scale = (0.01, 0.01, 0.01)
ob_pical_gigante.color = (0.8, 0.8, 0.8, 1.0)
ob_pical_gigante.lineart.crease_threshold = 0.0
ob_lamp.location = (4.076, 1.005, 5.904)
ob_lamp.rotation_euler = (0.6503, 0.05522, 1.866)
ob_lamp.lock_rotations_4d = False
ob_lamp.empty_display_type = 'ARROWS'
ob_lamp.color = (0.0, 0.0, 0.0, 0.0)
ob_lamp.lineart.crease_threshold = 0.0
ob_camera.location = (7.481, -6.508, 5.344)
ob_camera.rotation_euler = (1.109, 0.0, 0.8149)
ob_camera.lock_rotations_4d = False
ob_camera.empty_display_type = 'ARROWS'
ob_camera.color = (0.0, 0.0, 0.0, 0.0)
ob_camera.display_type = 'WIRE'
ob_camera.lineart.crease_threshold = 0.0

# ---- collection membership
col_collection_1.objects.link(ob_pical_gigante)
col_collection_1.objects.link(ob_lamp)
col_collection_1.objects.link(ob_camera)

# ---- scene / render settings (as saved in the file)
scene.camera = ob_camera
scene.frame_start = 1; scene.frame_end = 250; scene.frame_set(1)
scene.render.engine = 'BLENDER_EEVEE_NEXT'
scene.render.resolution_percentage = 50
scene.render.dither_intensity = 0.0
scene.cycles.use_denoising = False
scene.cycles.samples = 128
scene.cycles.sampling_pattern = 'TABULATED_SOBOL'
scene.cycles.light_sampling_threshold = 0.0
scene.cycles.use_adaptive_sampling = False
scene.cycles.use_light_tree = False
scene.cycles.blur_glossy = 0.0
scene.cycles.sample_clamp_indirect = 0.0
scene.view_settings.view_transform = 'Standard'
bpy.context.view_layer.update()
